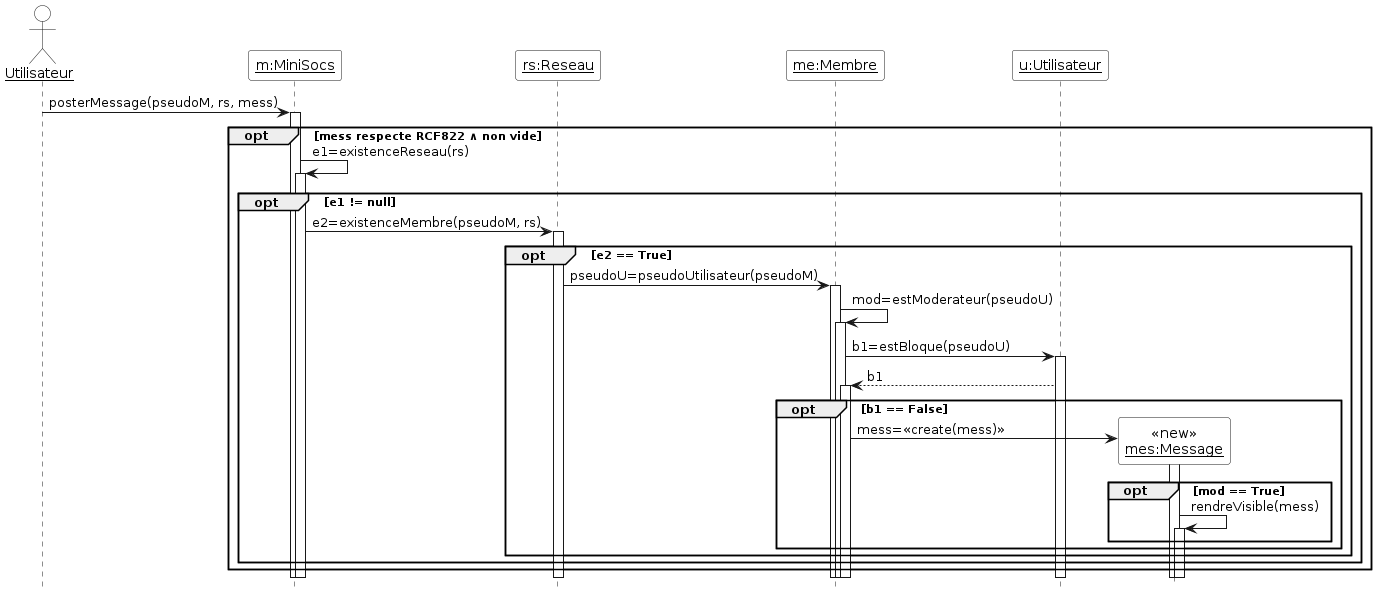

The diagram above was rendered by PlantUML. Its source (embedded in the PNG):
@startuml

'Diagramme de séquence (PlantUML)'

'Configuration charte graphique'
hide footbox
skinparam sequenceParticipantBackgroundColor White
skinparam sequenceActorBackgroundColor White

'Déclaration des acteurs et des participants (déjà existants avant la séquence)'
actor "__Utilisateur__" as user
participant "__m:MiniSocs__" as m
participant "__rs:Reseau__" as rs
participant "__me:Membre__" as me
participant "__u:Utilisateur__" as u

'Séquence avec les messages, les créations de participants, etc.'
user -> m ++ : posterMessage(pseudoM, rs, mess)

opt mess respecte RCF822 ∧ non vide
  m -> m ++ : e1=existenceReseau(rs)
  opt e1 != null
    m -> rs ++ : e2=existenceMembre(pseudoM, rs)
    opt e2 == True
      rs -> me ++ : pseudoU=pseudoUtilisateur(pseudoM)
      me -> me ++ : mod=estModerateur(pseudoU)
      me -> u ++ : b1=estBloque(pseudoU)
      u --> me ++ : b1
      opt b1 == False
        create "<<new>>\n__mes:Message__" as mess
        me -> "__mes:Message__" as mess ++ : mess=<<create(mess)>>
        opt mod == True
          mess -> mess ++ : rendreVisible(mess)
	end
    end
  end    
end
end
@enduml